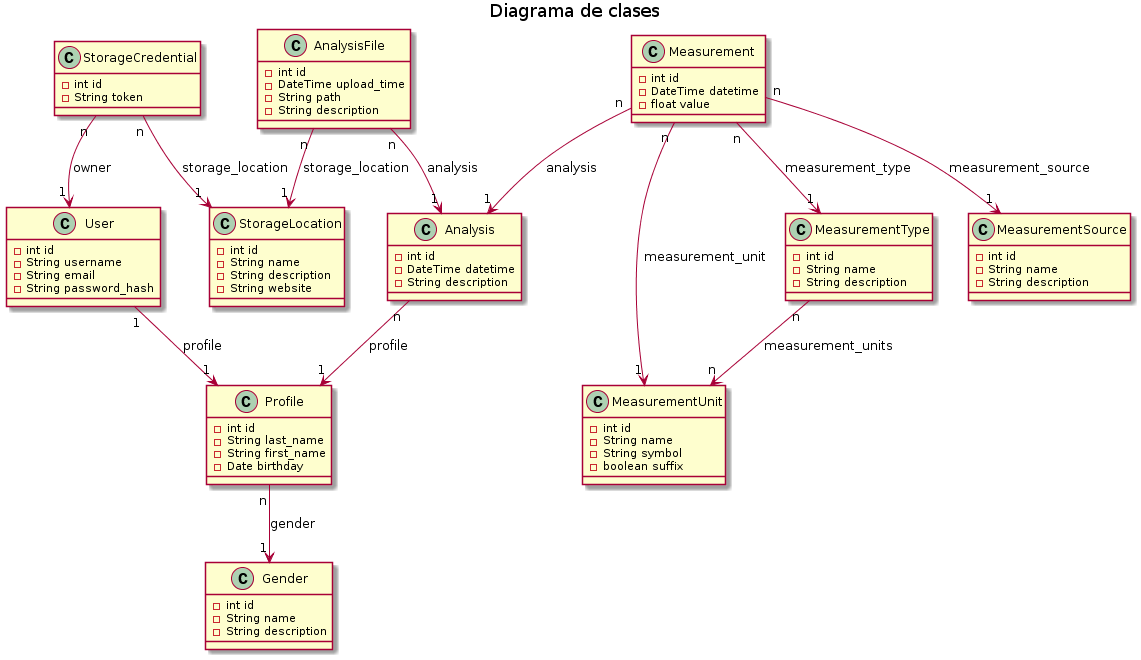

The diagram above was rendered by PlantUML. Its source (embedded in the PNG):
@startuml diagramaClases.png

title Diagrama de clases

class Gender {
    -int id
    -String name
    -String description
}

class Measurement {
    -int id
    -DateTime datetime
    -float value
}

class MeasurementUnit {
    -int id
    -String name
    -String symbol
    -boolean suffix
}

class MeasurementType {
    -int id
    -String name
    -String description
}

class MeasurementSource {
    -int id
    -String name
    -String description
}

class Profile {
    -int id
    -String last_name
    -String first_name
    -Date birthday
}

class User {
    -int id
    -String username
    -String email
    -String password_hash
}

class Analysis {
    -int id
    -DateTime datetime
    -String description
}

class AnalysisFile {
    -int id
    -DateTime upload_time
    -String path
    -String description
}

class StorageLocation {
    -int id
    -String name
    -String description
    -String website
}

class StorageCredential {
    -int id
    -String token
}


'Relaciones

Measurement "n" --> "1" MeasurementUnit : measurement_unit
Measurement "n" --> "1" MeasurementType : measurement_type
Measurement "n" --> "1" MeasurementSource : measurement_source
Measurement "n" --> "1" Analysis : analysis

MeasurementType "n" --> "n" MeasurementUnit : measurement_units

Profile "n" --> "1" Gender : gender

User "1" --> "1" Profile : profile

AnalysisFile "n" --> "1" Analysis : analysis
AnalysisFile "n" --> "1" StorageLocation : storage_location
Analysis "n" --> "1" Profile : profile

StorageCredential "n" --> "1" User : owner
StorageCredential "n" --> "1" StorageLocation : storage_location

@enduml